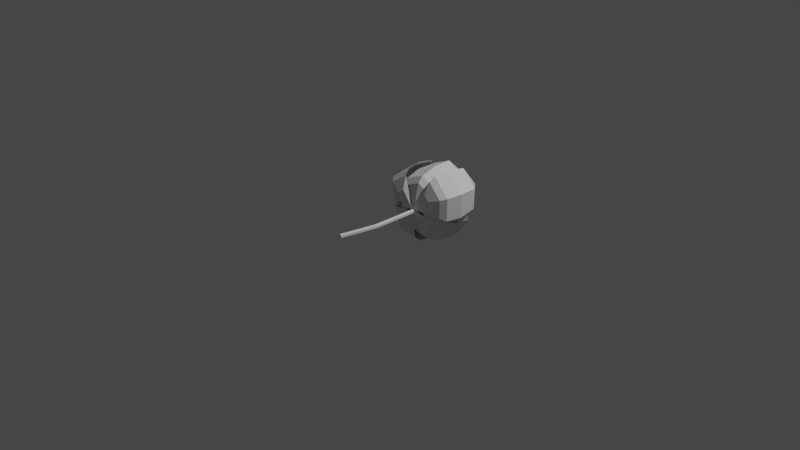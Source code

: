 # Source: Lotus.blend  (saved by Blender 2.83.20; exported with 4.5.12 LTS)
import bpy
from mathutils import Matrix  # noqa: F401  (used for matrix-valued properties, if any)

bpy.ops.wm.read_factory_settings(use_empty=True)
scene = bpy.context.scene
scene.name = 'Scene'

# ---- collections
col_collection = bpy.data.collections.new('Collection'); scene.collection.children.link(col_collection)

# ---- world
world_world = bpy.data.worlds.new('World'); scene.world = world_world
world_world.use_nodes = True; world_world.node_tree.nodes.clear()
_N = world_world.node_tree.nodes; _L = world_world.node_tree.links
n0 = _N.new('ShaderNodeOutputWorld'); n0.name = 'World Output'; n0.location = (300, 300)
n1 = _N.new('ShaderNodeBackground'); n1.name = 'Background'; n1.location = (10, 300)
n1.inputs[0].default_value = (0.05088, 0.05088, 0.05088, 1.0)
_L.new(n1.outputs[0], n0.inputs[0])
n0.is_active_output = True
world_world.color = (0.05088, 0.05088, 0.05088)
world_world.use_sun_shadow = False
world_world.sun_shadow_jitter_overblur = 0.0

# ---- cameras
cam_camera = bpy.data.cameras.new('Camera')
cam_camera.clip_end = 100.0
cam_camera.ortho_scale = 7.314

# ---- lights
light_light = bpy.data.lights.new('Light', 'POINT')
light_light.transmission_factor = 0.0
light_light.energy = 1000.0
light_light.shadow_soft_size = 0.1
light_light.shadow_maximum_resolution = 0.006
light_light.use_absolute_resolution = True

# ---- meshes
me_circle = bpy.data.meshes.new('Circle')
me_circle.from_pydata([(0.0, 1.0, 0.0), (-0.866, 0.5, 0.0), (-0.866, -0.5, 0.0), (8.742e-08, -1.0, 0.0), (0.866, -0.5, 0.0), (0.866, 0.5, 0.0), (0.0, 1.0, -3.572), (-0.866, 0.5, -3.572), (-0.866, -0.5, -3.572), (8.742e-08, -1.0, -3.572), (0.866, -0.5, -3.572), (0.866, 0.5, -3.572), (0.6395, 0.5, -4.097), (0.6395, -0.5, -4.097), (-0.213, -1.0, -4.071), (-1.066, -0.5, -4.044), (-1.066, 0.5, -4.044), (-0.213, 1.0, -4.071), (-3.167, 1.0, -6.926), (-4.019, 0.5, -6.9), (-4.019, -0.5, -6.9), (-3.167, -1.0, -6.926), (-2.314, -0.5, -6.952), (-2.314, 0.5, -6.952), (-3.256, 1.88, 0.2916), (-3.256, -1.88, 0.2916), (2.012e-07, -3.759, 0.2916), (3.256, 1.88, 0.2916), (-1.275e-07, 3.759, 0.2916), (-4.42e-09, -2.164e-07, 4.909), (3.256, -1.88, 0.2916), (1.597e-08, 9.801, 0.729), (-8.488, 4.9, 0.729), (-8.488, -4.9, 0.729), (8.728e-07, -9.801, 0.729), (8.488, -4.9, 0.729), (8.488, 4.9, 0.729), (2.065e-08, 12.05, 1.183), (-10.44, 6.027, 1.183), (-10.44, -6.027, 1.183), (1.074e-06, -12.05, 1.183), (10.44, -6.027, 1.183), (10.44, 6.027, 1.183), (1.143e-08, 12.65, 2.398), (-10.95, 6.323, 2.398), (-10.95, -6.323, 2.398), (1.117e-06, -12.65, 2.398), (10.95, -6.323, 2.398), (10.95, 6.323, 2.398), (9.118e-09, 10.8, 3.759), (-9.352, 5.399, 3.759), (-9.352, -5.399, 3.759), (9.532e-07, -10.8, 3.759), (9.352, -5.399, 3.759), (9.352, 5.399, 3.759), (6.212, -0.02921, 0.08035), (4.348, 3.226, 0.1212), (5.846, -0.02921, 4.743), (4.348, -3.285, 0.1212), (7.663, 8.458, 0.4895), (7.663, -8.517, 0.4895), (12.52, -0.02921, 0.383), (9.111, 10.41, 0.915), (9.111, -10.47, 0.915), (15.09, -0.02921, 0.7841), (10.29, 10.92, 2.114), (10.29, -10.98, 2.114), (16.56, -0.02921, 1.977), (10.36, 9.323, 3.484), (10.36, -9.381, 3.484), (15.72, -0.02921, 3.367), (-6.099, 8.114, -0.04289), (-7.647, 4.694, -0.00715), (-5.213, 7.278, 4.615), (-2.363, 8.498, -0.0168), (-13.77, 4.284, 0.3863), (8.187e-05, 14.2, 0.3612), (-9.741, 13.2, 0.2932), (-16.14, 4.269, 0.8222), (0.7994, 16.47, 0.7913), (-11.18, 15.23, 0.7076), (-17.07, 4.787, 2.028), (0.7009, 17.59, 1.995), (-11.87, 16.29, 1.907), (-15.62, 5.625, 3.395), (-0.4435, 16.55, 3.367), (-11.18, 15.45, 3.292), (0.09828, -6.51, 0.1055), (3.497, -4.606, 0.1882), (0.09828, -9.496, 5.235), (-3.3, -4.606, 0.1882), (8.959, -8.311, 0.5254), (-8.763, -8.311, 0.5254), (0.09828, -13.28, 0.3096), (11.0, -10.12, 0.9635), (-10.8, -10.12, 0.9635), (0.09828, -16.23, 0.698), (11.53, -12.21, 2.257), (-11.34, -12.21, 2.257), (0.09828, -18.62, 1.978), (9.862, -13.28, 3.76), (-9.665, -13.28, 3.76), (0.09828, -18.75, 3.522), (2.588, 3.135, -0.1038), (-1.292, 3.212, -0.00173), (4.955, 7.235, 4.986), (4.595, -0.1867, -0.00173), (-4.116, 9.246, 0.2971), (11.23, 0.385, 0.2971), (6.0, 9.045, 0.03098), (-4.902, 11.96, 0.7159), (13.97, 1.06, 0.7159), (7.539, 11.71, 0.3886), (-4.103, 14.42, 1.985), (15.7, 2.981, 1.985), (8.951, 14.16, 1.642), (-1.866, 14.95, 3.476), (15.04, 5.184, 3.476), (9.28, 14.73, 3.182), (-4.29, 2.176, 0.08035), (-4.293, -1.576, 0.1212), (-3.972, 1.994, 4.743), (-1.052, 4.071, 0.1212), (-9.772, -4.463, 0.4895), (-1.323, 10.26, 0.4895), (-9.764, 5.318, 0.383), (-12.0, -5.435, 0.915), (-1.608, 12.67, 0.915), (-11.99, 6.595, 0.7841), (-13.28, -5.294, 2.114), (-2.375, 13.71, 2.114), (-13.27, 7.328, 1.977), (-12.55, -3.868, 3.484), (-3.236, 12.35, 3.484), (-12.54, 6.909, 3.367), (-10.06, -5.23, -0.04289), (-7.188, -7.644, -0.007149), (-9.017, -4.602, 4.615), (-9.421, -1.528, -0.0168), (-8.451, -13.65, 0.3863), (-14.27, 2.29, 0.3612), (-15.94, -7.359, 0.2932), (-9.078, -15.94, 0.8222), (-16.24, 3.673, 0.7913), (-18.29, -8.195, 0.7076), (-9.829, -16.7, 2.028), (-17.34, 3.88, 1.995), (-19.5, -8.571, 1.907), (-10.24, -15.07, 3.395), (-16.66, 2.499, 3.367), (-18.5, -8.133, 3.292), (8.214, -7.786, 0.05562), (7.965, -4.067, 0.1394), (10.59, -9.229, 4.693), (5.164, -9.944, 0.1278), (13.41, -0.8842, 0.448), (6.1, -16.21, 0.4177), (14.05, -10.58, 0.2297), (15.79, 0.1136, 0.8451), (6.807, -18.73, 0.8079), (16.59, -11.81, 0.5766), (17.77, -0.3364, 2.013), (8.34, -20.11, 1.974), (18.6, -12.85, 1.731), (17.94, -2.283, 3.37), (9.892, -19.17, 3.336), (18.65, -12.97, 3.129)], [(5, 27), (28, 27), (26, 34), (91, 88)], [(4, 3, 9, 10), (2, 1, 7, 8), (5, 4, 10, 11), (3, 2, 8, 9), (1, 0, 6, 7), (0, 5, 11, 6), (11, 10, 12), (7, 6, 16), (8, 16, 15), (10, 9, 14), (9, 8, 14), (6, 12, 17), (13, 14, 21, 22), (17, 12, 23, 18), (15, 16, 19, 20), (14, 15, 20, 21), (16, 17, 18, 19), (12, 13, 22, 23), (12, 6, 11), (12, 10, 13), (16, 8, 7), (14, 13, 10), (14, 8, 15), (16, 6, 17), (2, 3, 26, 25), (0, 1, 24, 28), (3, 4, 30, 26), (50, 51, 29), (52, 53, 29), (54, 49, 29), (49, 50, 29), (51, 52, 29), (53, 54, 29), (24, 25, 33, 32), (30, 27, 36, 35), (28, 24, 32, 31), (31, 32, 38, 37), (36, 31, 37, 42), (34, 35, 41, 40), (32, 33, 39, 38), (35, 36, 42, 41), (33, 34, 40, 39), (41, 42, 48, 47), (39, 40, 46, 45), (37, 38, 44, 43), (42, 37, 43, 48), (40, 41, 47, 46), (38, 39, 45, 44), (48, 43, 49, 54), (46, 47, 53, 52), (44, 45, 51, 50), (47, 48, 54, 53), (45, 46, 52, 51), (43, 44, 50, 49), (70, 68, 57), (69, 70, 57), (58, 55, 61, 60), (55, 56, 59, 61), (61, 59, 62, 64), (60, 61, 64, 63), (63, 64, 67, 66), (64, 62, 65, 67), (67, 65, 68, 70), (66, 67, 70, 69), (86, 84, 73), (85, 86, 73), (74, 71, 77, 76), (71, 72, 75, 77), (77, 75, 78, 80), (76, 77, 80, 79), (79, 80, 83, 82), (80, 78, 81, 83), (83, 81, 84, 86), (82, 83, 86, 85), (102, 100, 89), (101, 102, 89), (93, 91, 94, 96), (92, 93, 96, 95), (95, 96, 99, 98), (96, 94, 97, 99), (99, 97, 100, 102), (98, 99, 102, 101), (118, 116, 105), (117, 118, 105), (109, 107, 110, 112), (108, 109, 112, 111), (111, 112, 115, 114), (112, 110, 113, 115), (115, 113, 116, 118), (114, 115, 118, 117), (134, 132, 121), (133, 134, 121), (122, 119, 125, 124), (119, 120, 123, 125), (125, 123, 126, 128), (124, 125, 128, 127), (127, 128, 131, 130), (128, 126, 129, 131), (131, 129, 132, 134), (130, 131, 134, 133), (150, 148, 137), (149, 150, 137), (138, 135, 141, 140), (135, 136, 139, 141), (141, 139, 142, 144), (140, 141, 144, 143), (143, 144, 147, 146), (144, 142, 145, 147), (147, 145, 148, 150), (146, 147, 150, 149), (166, 164, 153), (165, 166, 153), (154, 151, 157, 156), (151, 152, 155, 157), (157, 155, 158, 160), (156, 157, 160, 159), (159, 160, 163, 162), (160, 158, 161, 163), (163, 161, 164, 166), (162, 163, 166, 165), (90, 2, 87), (87, 4, 88), (87, 2, 4), (1, 135, 138), (135, 2, 136), (2, 135, 1), (136, 2, 139), (151, 4, 152), (2, 151, 4), (154, 156, 2), (152, 4, 155), (1, 72, 71), (0, 71, 74), (1, 71, 0), (74, 76, 0), (72, 1, 75), (92, 90, 87, 93), (87, 88, 60, 93), (154, 2, 151), (103, 104, 107, 109), (108, 106, 103, 109), (4, 5, 103, 106), (5, 0, 104, 103)])
_uv = me_circle.uv_layers.new(name='UVMap')
_uv.uv.foreach_set('vector', [0.0, 0.0, 0.0, 0.0, 0.0, 0.0, 0.0, 0.0, 0.0, 0.0, 0.0, 0.0, 0.0, 0.0, 0.0, 0.0, 0.0, 0.0, 0.0, 0.0, 0.0, 0.0, 0.0, 0.0, 0.0, 0.0, 0.0, 0.0, 0.0, 0.0, 0.0, 0.0, 0.0, 0.0, 0.0, 0.0, 0.0, 0.0, 0.0, 0.0, 0.0, 0.0, 0.0, 0.0, 0.0, 0.0, 0.0, 0.0, 0.0, 0.0, 0.0, 0.0, 0.0, 0.0, 0.0, 0.0, 0.0, 0.0, 0.0, 0.0, 0.0, 0.0, 0.0, 0.0, 0.0, 0.0, 0.0, 0.0, 0.0, 0.0, 0.0, 0.0, 0.0, 0.0, 0.0, 0.0, 0.0, 0.0, 0.0, 0.0, 0.0, 0.0, 0.0, 0.0, 0.0, 0.0, 0.0, 0.0, 0.0, 0.0, 0.0, 0.0, 0.0, 0.0, 0.0, 0.0, 0.0, 0.0, 0.0, 0.0, 0.0, 0.0, 0.0, 0.0, 0.0, 0.0, 0.0, 0.0, 0.0, 0.0, 0.0, 0.0, 0.0, 0.0, 0.0, 0.0, 0.0, 0.0, 0.0, 0.0, 0.0, 0.0, 0.0, 0.0, 0.0, 0.0, 0.0, 0.0, 0.0, 0.0, 0.0, 0.0, 0.0, 0.0, 0.0, 0.0, 0.0, 0.0, 0.0, 0.0, 0.0, 0.0, 0.0, 0.0, 0.0, 0.0, 0.0, 0.0, 0.0, 0.0, 0.0, 0.0, 0.0, 0.0, 0.0, 0.0, 0.0, 0.0, 0.0, 0.0, 0.0, 0.0, 0.0, 0.0, 0.0, 0.0, 0.0, 0.0, 0.0, 0.0, 0.0, 0.0, 0.0, 0.0, 0.0, 0.0, 0.0, 0.0, 0.0, 0.0, 0.0, 0.0, 0.0, 0.0, 0.0, 0.0, 0.0, 0.0, 0.0, 0.0, 0.0, 0.0, 0.0, 0.0, 0.0, 0.0, 0.0, 0.0, 0.0, 0.0, 0.0, 0.0, 0.0, 0.0, 0.0, 0.0, 0.0, 0.0, 0.0, 0.0, 0.0, 0.0, 0.0, 0.0, 0.0, 0.0, 0.0, 0.0, 0.0, 0.0, 0.0, 0.0, 0.0, 0.0, 0.0, 0.0, 0.0, 0.0, 0.0, 0.0, 0.0, 0.0, 0.0, 0.0, 0.0, 0.0, 0.0, 0.0, 0.0, 0.0, 0.0, 0.0, 0.0, 0.0, 0.0, 0.0, 0.0, 0.0, 0.0, 0.0, 0.0, 0.0, 0.0, 0.0, 0.0, 0.0, 0.0, 0.0, 0.0, 0.0, 0.0, 0.0, 0.0, 0.0, 0.0, 0.0, 0.0, 0.0, 0.0, 0.0, 0.0, 0.0, 0.0, 0.0, 0.0, 0.0, 0.0, 0.0, 0.0, 0.0, 0.0, 0.0, 0.0, 0.0, 0.0, 0.0, 0.0, 0.0, 0.0, 0.0, 0.0, 0.0, 0.0, 0.0, 0.0, 0.0, 0.0, 0.0, 0.0, 0.0, 0.0, 0.0, 0.0, 0.0, 0.0, 0.0, 0.0, 0.0, 0.0, 0.0, 0.0, 0.0, 0.0, 0.0, 0.0, 0.0, 0.0, 0.0, 0.0, 0.0, 0.0, 0.0, 0.0, 0.0, 0.0, 0.0, 0.0, 0.0, 0.0, 0.0, 0.0, 0.0, 0.0, 0.0, 0.0, 0.0, 0.0, 0.0, 0.0, 0.0, 0.0, 0.0, 0.0, 0.0, 0.0, 0.0, 0.0, 0.0, 0.0, 0.0, 0.0, 0.0, 0.0, 0.0, 0.0, 0.0, 0.0, 0.0, 0.0, 0.0, 0.0, 0.0, 0.0, 0.0, 0.0, 0.0, 0.0, 0.0, 0.0, 0.0, 0.0, 0.0, 0.0, 0.0, 0.0, 0.0, 0.0, 0.0, 0.0, 0.0, 0.0, 0.0, 0.0, 0.0, 0.0, 0.0, 0.0, 0.0, 0.0, 0.0, 0.0, 0.0, 0.0, 0.0, 0.0, 0.0, 0.0, 0.0, 0.0, 0.0, 0.0, 0.0, 0.0, 0.0, 0.0, 0.0, 0.0, 0.0, 0.0, 0.0, 0.0, 0.0, 0.0, 0.0, 0.0, 0.0, 0.0, 0.0, 0.0, 0.0, 0.0, 0.0, 0.0, 0.0, 0.0, 0.0, 0.0, 0.0, 0.0, 0.0, 0.0, 0.0, 0.0, 0.0, 0.0, 0.0, 0.0, 0.0, 0.0, 0.0, 0.0, 0.0, 0.0, 0.0, 0.0, 0.0, 0.0, 0.0, 0.0, 0.0, 0.0, 0.0, 0.0, 0.0, 0.0, 0.0, 0.0, 0.0, 0.0, 0.0, 0.0, 0.0, 0.0, 0.0, 0.0, 0.0, 0.0, 0.0, 0.0, 0.0, 0.0, 0.0, 0.0, 0.0, 0.0, 0.0, 0.0, 0.0, 0.0, 0.0, 0.0, 0.0, 0.0, 0.0, 0.0, 0.0, 0.0, 0.0, 0.0, 0.0, 0.0, 0.0, 0.0, 0.0, 0.0, 0.0, 0.0, 0.0, 0.0, 0.0, 0.0, 0.0, 0.0, 0.0, 0.0, 0.0, 0.0, 0.0, 0.0, 0.0, 0.0, 0.0, 0.0, 0.0, 0.0, 0.0, 0.0, 0.0, 0.0, 0.0, 0.0, 0.0, 0.0, 0.0, 0.0, 0.0, 0.0, 0.0, 0.0, 0.0, 0.0, 0.0, 0.0, 0.0, 0.0, 0.0, 0.0, 0.0, 0.0, 0.0, 0.0, 0.0, 0.0, 0.0, 0.0, 0.0, 0.0, 0.0, 0.0, 0.0, 0.0, 0.0, 0.0, 0.0, 0.0, 0.0, 0.0, 0.0, 0.0, 0.0, 0.0, 0.0, 0.0, 0.0, 0.0, 0.0, 0.0, 0.0, 0.0, 0.0, 0.0, 0.0, 0.0, 0.0, 0.0, 0.0, 0.0, 0.0, 0.0, 0.0, 0.0, 0.0, 0.0, 0.0, 0.0, 0.0, 0.0, 0.0, 0.0, 0.0, 0.0, 0.0, 0.0, 0.0, 0.0, 0.0, 0.0, 0.0, 0.0, 0.0, 0.0, 0.0, 0.0, 0.0, 0.0, 0.0, 0.0, 0.0, 0.0, 0.0, 0.0, 0.0, 0.0, 0.0, 0.0, 0.0, 0.0, 0.0, 0.0, 0.0, 0.0, 0.0, 0.0, 0.0, 0.0, 0.0, 0.0, 0.0, 0.0, 0.0, 0.0, 0.0, 0.0, 0.0, 0.0, 0.0, 0.0, 0.0, 0.0, 0.0, 0.0, 0.0, 0.0, 0.0, 0.0, 0.0, 0.0, 0.0, 0.0, 0.0, 0.0, 0.0, 0.0, 0.0, 0.0, 0.0, 0.0, 0.0, 0.0, 0.0, 0.0, 0.0, 0.0, 0.0, 0.0, 0.0, 0.0, 0.0, 0.0, 0.0, 0.0, 0.0, 0.0, 0.0, 0.0, 0.0, 0.0, 0.0, 0.0, 0.0, 0.0, 0.0, 0.0, 0.0, 0.0, 0.0, 0.0, 0.0, 0.0, 0.0, 0.0, 0.0, 0.0, 0.0, 0.0, 0.0, 0.0, 0.0, 0.0, 0.0, 0.0, 0.0, 0.0, 0.0, 0.0, 0.0, 0.0, 0.0, 0.0, 0.0, 0.0, 0.0, 0.0, 0.0, 0.0, 0.0, 0.0, 0.0, 0.0, 0.0, 0.0, 0.0, 0.0, 0.0, 0.0, 0.0, 0.0, 0.0, 0.0, 0.0, 0.0, 0.0, 0.0, 0.0, 0.0, 0.0, 0.0, 0.0, 0.0, 0.0, 0.0, 0.0, 0.0, 0.0, 0.0, 0.0, 0.0, 0.0, 0.0, 0.0, 0.0, 0.0, 0.0, 0.0, 0.0, 0.0, 0.0, 0.0, 0.0, 0.0, 0.0, 0.0, 0.0, 0.0, 0.0, 0.0, 0.0, 0.0, 0.0, 0.0, 0.0, 0.0, 0.0, 0.0, 0.0, 0.0, 0.0, 0.0, 0.0, 0.0, 0.0, 0.0, 0.0, 0.0, 0.0, 0.0, 0.0, 0.0, 0.0, 0.0, 0.0, 0.0, 0.0, 0.0, 0.0, 0.0, 0.0, 0.0, 0.0, 0.0, 0.0, 0.0, 0.0, 0.0, 0.0, 0.0, 0.0, 0.0, 0.0, 0.0, 0.0, 0.0, 0.0, 0.0, 0.0, 0.0, 0.0, 0.0, 0.0, 0.0, 0.0, 0.0, 0.0, 0.0, 0.0, 0.0, 0.0, 0.0, 0.0, 0.0, 0.0, 0.0, 0.0, 0.0, 0.0, 0.0, 0.0, 0.0, 0.0, 0.0, 0.0, 0.0, 0.0, 0.0, 0.0, 0.0, 0.0, 0.0, 0.0, 0.0, 0.0, 0.0, 0.0, 0.0, 0.0, 0.0, 0.0, 0.0, 0.0, 0.0, 0.0, 0.0, 0.0, 0.0, 0.0, 0.0, 0.0, 0.0, 0.0, 0.0, 0.0, 0.0, 0.0, 0.0, 0.0, 0.0, 0.0, 0.0, 0.0, 0.0, 0.0, 0.0, 0.0, 0.0, 0.0, 0.0, 0.0, 0.0, 0.0, 0.0, 0.0, 0.0, 0.0, 0.0, 0.0, 0.0, 0.0, 0.0, 0.0, 0.0, 0.0, 0.0, 0.0, 0.0, 0.0, 0.0, 0.0, 0.0, 0.0, 0.0, 0.0, 0.0, 0.0, 0.0, 0.0, 0.0, 0.0, 0.0, 0.0, 0.0, 0.0, 0.0, 0.0, 0.0, 0.0, 0.0, 0.0, 0.0, 0.0, 0.0, 0.0, 0.0, 0.0, 0.0, 0.0, 0.0, 0.0, 0.0, 0.0, 0.0, 0.0, 0.0, 0.0, 0.0, 0.0, 0.0, 0.0, 0.0, 0.0, 0.0, 0.0, 0.0, 0.0, 0.0, 0.0, 0.0, 0.0, 0.0, 0.0, 0.0, 0.0, 0.0, 0.0, 0.0, 0.0, 0.0, 0.0, 0.0, 0.0, 0.0, 0.0, 0.0, 0.0, 0.0, 0.0, 0.0, 0.0, 0.0, 0.0, 0.0, 0.0, 0.0, 0.0, 0.0, 0.0, 0.0, 0.0, 0.0, 0.0, 0.0, 0.0, 0.0, 0.0, 0.0, 0.0, 0.0, 0.0, 0.0, 0.0, 0.0, 0.0, 0.0, 0.0, 0.0, 0.0, 0.0, 0.0, 0.0, 0.0, 0.0, 0.0, 0.0, 0.0, 0.0, 0.0, 0.0, 0.0, 0.0, 0.0, 0.0, 0.0, 0.0, 0.0, 0.0, 0.0, 0.0, 0.0, 0.0, 0.0, 0.0, 0.0, 0.0, 0.0, 0.0, 0.0, 0.0, 0.0, 0.0, 0.0, 0.0, 0.0, 0.0, 0.0, 0.0, 0.0, 0.0])
me_circle.use_remesh_fix_poles = True
me_circle.use_remesh_preserve_attributes = False
me_circle.use_mirror_vertex_groups = False
me_circle.update()

# ---- objects
ob_light = bpy.data.objects.new('Light', light_light)
ob_camera = bpy.data.objects.new('Camera', cam_camera)
ob_circle = bpy.data.objects.new('Circle', me_circle)

# ---- transforms, parenting, visibility, modifiers, constraints
ob_light.location = (4.076, 1.005, 5.904)
ob_light.rotation_euler = (0.6503, 0.05522, 1.866)
ob_light.lock_rotations_4d = False
ob_light.empty_display_type = 'ARROWS'
ob_light.color = (0.0, 0.0, 0.0, 0.0)
ob_light.lineart.crease_threshold = 0.0
ob_camera.location = (7.359, -6.926, 4.958)
ob_camera.rotation_euler = (1.109, 0.0, 0.8149)
ob_camera.lock_rotations_4d = False
ob_camera.empty_display_type = 'ARROWS'
ob_camera.color = (0.0, 0.0, 0.0, 0.0)
ob_camera.display_type = 'WIRE'
ob_camera.lineart.crease_threshold = 0.0
ob_circle.location = (-0.03247, 0.2331, 0.0)
ob_circle.rotation_euler = (4.712, 0.0758, 1.02e-08)
ob_circle.scale = (0.02325, 0.02325, 0.1346)
ob_circle.lineart.crease_threshold = 0.0

# ---- collection membership
col_collection.objects.link(ob_light)
col_collection.objects.link(ob_camera)
col_collection.objects.link(ob_circle)

# ---- scene / render settings (as saved in the file)
scene.camera = ob_camera
scene.frame_start = 1; scene.frame_end = 250; scene.frame_set(1)
scene.render.engine = 'BLENDER_EEVEE_NEXT'
scene.cycles.use_denoising = False
scene.cycles.samples = 128
scene.cycles.sampling_pattern = 'TABULATED_SOBOL'
scene.cycles.use_adaptive_sampling = False
scene.cycles.use_light_tree = False
scene.view_settings.view_transform = 'Filmic'
bpy.context.view_layer.update()

